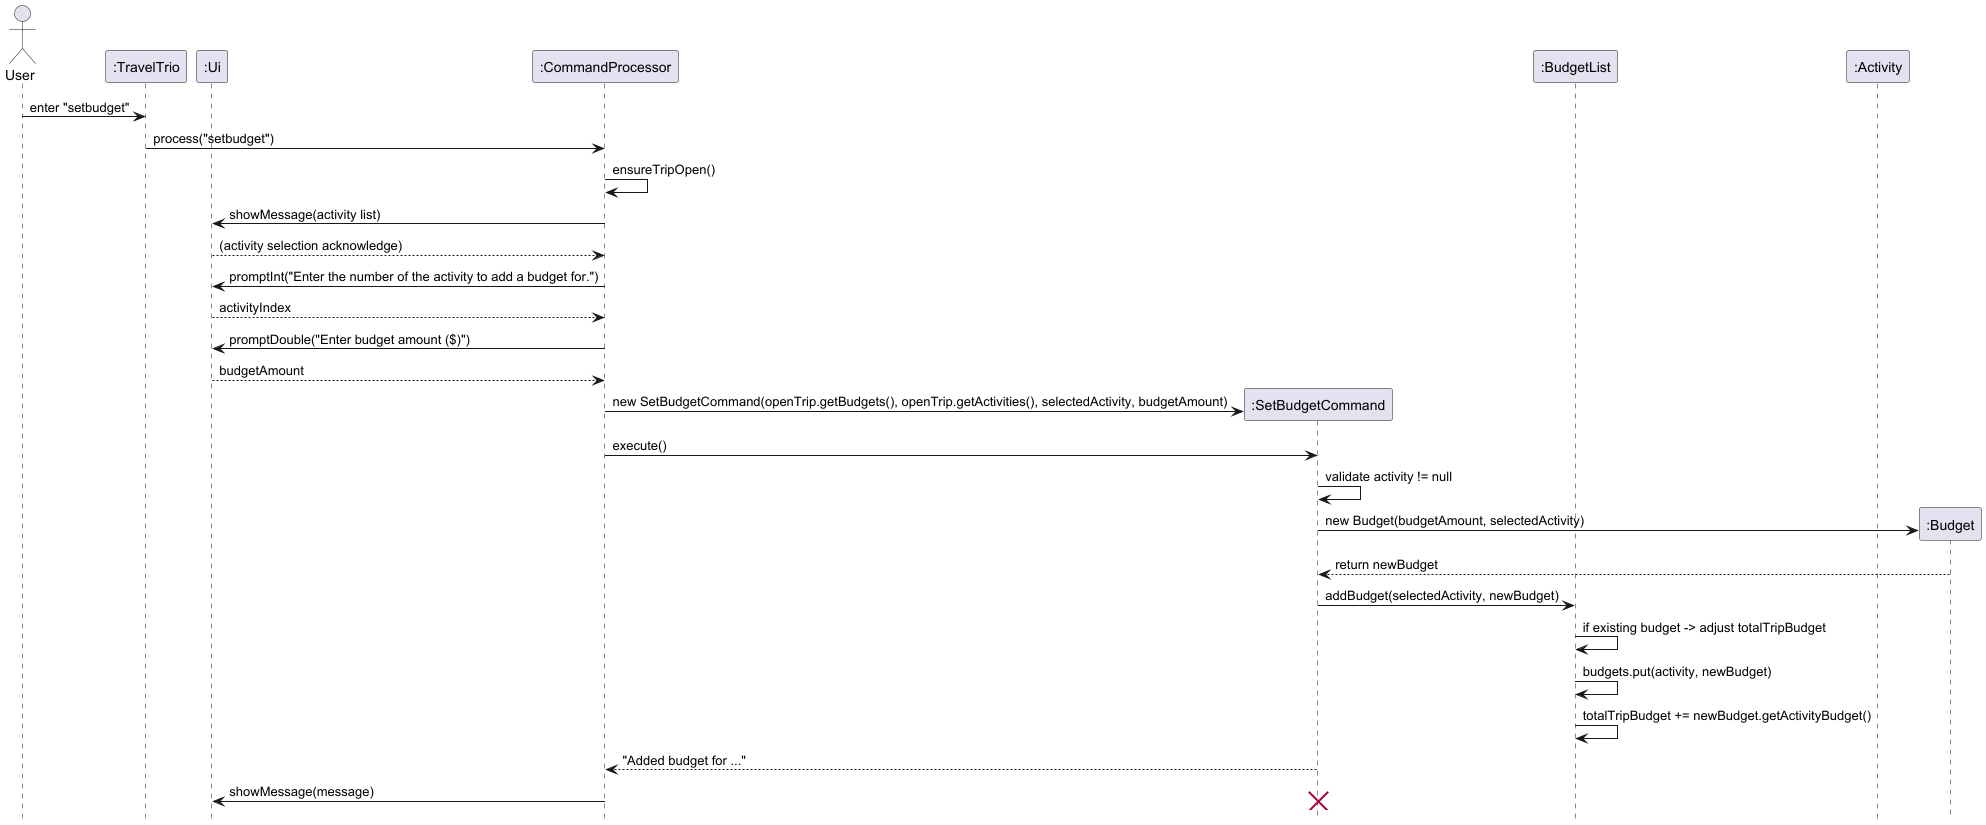

The diagram above was rendered by PlantUML. Its source (embedded in the PNG):
@startuml
hide footbox
actor User
participant ":TravelTrio" as TravelTrio
participant ":Ui" as Ui
participant ":CommandProcessor" as CommandProcessor
participant ":SetBudgetCommand" as SetBudgetCommand
participant ":BudgetList" as BudgetList
participant ":Activity" as Activity
participant ":Budget" as Budget

User -> TravelTrio : enter "setbudget"
TravelTrio -> CommandProcessor : process("setbudget")

CommandProcessor -> CommandProcessor : ensureTripOpen()
CommandProcessor -> Ui : showMessage(activity list)
Ui --> CommandProcessor : (activity selection acknowledge)
CommandProcessor -> Ui : promptInt("Enter the number of the activity to add a budget for.")
Ui --> CommandProcessor : activityIndex
CommandProcessor -> Ui : promptDouble("Enter budget amount ($)")
Ui --> CommandProcessor : budgetAmount

create SetBudgetCommand
CommandProcessor -> SetBudgetCommand : new SetBudgetCommand(openTrip.getBudgets(), openTrip.getActivities(), selectedActivity, budgetAmount)
CommandProcessor -> SetBudgetCommand : execute()

SetBudgetCommand -> SetBudgetCommand : validate activity != null

create Budget
SetBudgetCommand -> Budget : new Budget(budgetAmount, selectedActivity)
Budget --> SetBudgetCommand : return newBudget

SetBudgetCommand -> BudgetList : addBudget(selectedActivity, newBudget)
BudgetList -> BudgetList : if existing budget -> adjust totalTripBudget
BudgetList -> BudgetList : budgets.put(activity, newBudget)
BudgetList -> BudgetList : totalTripBudget += newBudget.getActivityBudget()

SetBudgetCommand --> CommandProcessor : "Added budget for ..."
CommandProcessor -> Ui : showMessage(message)

destroy SetBudgetCommand

@enduml